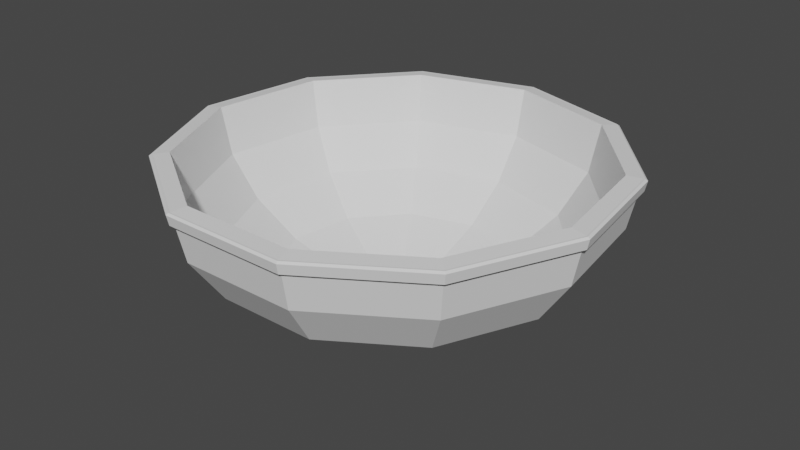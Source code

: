 # Source: SPAGHET_BOWEL.blend  (saved by Blender 2.80.75; exported with 4.5.12 LTS)
import bpy
from mathutils import Matrix  # noqa: F401  (used for matrix-valued properties, if any)

bpy.ops.wm.read_factory_settings(use_empty=True)
scene = bpy.context.scene
scene.name = 'Scene'

# ---- collections
col_collection = bpy.data.collections.new('Collection'); scene.collection.children.link(col_collection)

# ---- world
world_world = bpy.data.worlds.new('World'); scene.world = world_world
world_world.use_nodes = True; world_world.node_tree.nodes.clear()
_N = world_world.node_tree.nodes; _L = world_world.node_tree.links
n0 = _N.new('ShaderNodeOutputWorld'); n0.name = 'World Output'; n0.location = (300, 300)
n1 = _N.new('ShaderNodeBackground'); n1.name = 'Background'; n1.location = (10, 300)
n1.inputs[0].default_value = (0.05088, 0.05088, 0.05088, 1.0)
_L.new(n1.outputs[0], n0.inputs[0])
n0.is_active_output = True
world_world.color = (0.05088, 0.05088, 0.05088)
world_world.use_sun_shadow = False
world_world.sun_shadow_jitter_overblur = 0.0

# ---- meshes
me_sphere = bpy.data.meshes.new('Sphere')
me_sphere.from_pydata([(0.5406, 0.8413, -4.371e-08), (0.5142, 0.8001, -0.309), (0.4374, 0.6806, -0.5878), (0.3178, 0.4945, -0.7626), (0.1671, 0.26, -0.9021), (0.9096, 0.4154, -4.371e-08), (0.8651, 0.3951, -0.309), (0.7359, 0.3361, -0.5878), (0.5347, 0.2442, -0.7626), (0.2811, 0.1284, -0.9021), (0.9898, -0.1423, -4.371e-08), (0.9414, -0.1353, -0.309), (0.8008, -0.1151, -0.5878), (0.5818, -0.08365, -0.7626), (0.3059, -0.04398, -0.9021), (0.7557, -0.6549, -4.371e-08), (0.7188, -0.6228, -0.309), (0.6114, -0.5298, -0.5878), (0.4442, -0.3849, -0.7626), (0.2335, -0.2024, -0.9021), (0.2817, -0.9595, -4.371e-08), (0.2679, -0.9125, -0.309), (0.2279, -0.7762, -0.5878), (0.1656, -0.564, -0.7626), (0.08706, -0.2965, -0.9021), (-0.2817, -0.9595, -4.371e-08), (-0.2679, -0.9125, -0.309), (-0.2279, -0.7762, -0.5878), (-0.1656, -0.564, -0.7626), (-0.08706, -0.2965, -0.9021), (-0.7557, -0.6549, -4.371e-08), (-0.7188, -0.6228, -0.309), (-0.6114, -0.5298, -0.5878), (-0.4442, -0.3849, -0.7626), (-0.2335, -0.2024, -0.9021), (0.0, -3.258e-07, -0.9511), (-0.9898, -0.1423, -4.371e-08), (-0.9414, -0.1353, -0.309), (-0.8008, -0.1151, -0.5878), (-0.5818, -0.08365, -0.7626), (-0.3059, -0.04398, -0.9021), (-0.9096, 0.4154, -4.371e-08), (-0.8651, 0.3951, -0.309), (-0.7359, 0.3361, -0.5878), (-0.5347, 0.2442, -0.7626), (-0.2811, 0.1284, -0.9021), (-0.5406, 0.8413, -4.371e-08), (-0.5142, 0.8001, -0.309), (-0.4374, 0.6806, -0.5878), (-0.3178, 0.4945, -0.7626), (-0.1671, 0.26, -0.9021), (-3.603e-07, 1.0, -4.371e-08), (-3.007e-07, 0.9511, -0.309), (-3.305e-07, 0.809, -0.5878), (-2.411e-07, 0.5878, -0.7626), (-9.206e-08, 0.309, -0.9021), (0.533, 0.8293, -0.0895), (0.8967, 0.4095, -0.0895), (0.9758, -0.1403, -0.0895), (0.745, -0.6456, -0.0895), (0.2777, -0.9459, -0.0895), (-0.2777, -0.9459, -0.0895), (-0.745, -0.6456, -0.0895), (-0.9758, -0.1403, -0.0895), (-0.8967, 0.4095, -0.0895), (-0.533, 0.8293, -0.0895), (-3.43e-07, 0.9858, -0.0895), (0.5033, 0.7831, 0.01095), (0.4781, 0.7439, -0.2879), (0.4064, 0.6324, -0.5476), (0.2949, 0.4588, -0.7533), (0.1544, 0.2403, -0.8851), (0.8467, 0.3867, 0.01095), (0.8044, 0.3674, -0.2879), (0.6838, 0.3123, -0.5476), (0.4961, 0.2266, -0.7533), (0.2598, 0.1187, -0.8851), (0.9214, -0.1325, 0.01095), (0.8753, -0.1259, -0.2879), (0.7441, -0.107, -0.5476), (0.5398, -0.07762, -0.7533), (0.2827, -0.04065, -0.8851), (0.7035, -0.6096, 0.01095), (0.6683, -0.5791, -0.2879), (0.5681, -0.4923, -0.5476), (0.4122, -0.3572, -0.7533), (0.2159, -0.187, -0.8851), (0.2623, -0.8932, 0.01095), (0.2491, -0.8485, -0.2879), (0.2118, -0.7213, -0.5476), (0.1537, -0.5233, -0.7533), (0.08047, -0.2741, -0.8851), (-0.2623, -0.8932, 0.01095), (-0.2491, -0.8485, -0.2879), (-0.2118, -0.7213, -0.5476), (-0.1537, -0.5233, -0.7533), (-0.08047, -0.2741, -0.8851), (-0.7035, -0.6096, 0.01095), (-0.6683, -0.5791, -0.2879), (-0.5681, -0.4923, -0.5476), (-0.4122, -0.3572, -0.7533), (-0.2159, -0.187, -0.8851), (0.0, -3.258e-07, -0.93), (-0.9214, -0.1325, 0.01095), (-0.8753, -0.1259, -0.2879), (-0.7441, -0.107, -0.5476), (-0.5398, -0.07762, -0.7533), (-0.2827, -0.04065, -0.8851), (-0.8467, 0.3867, 0.01095), (-0.8044, 0.3674, -0.2879), (-0.6838, 0.3123, -0.5476), (-0.4961, 0.2266, -0.7533), (-0.2598, 0.1187, -0.8851), (-0.5033, 0.7831, 0.01095), (-0.4781, 0.7439, -0.2879), (-0.4064, 0.6324, -0.5476), (-0.2949, 0.4588, -0.7533), (-0.1544, 0.2403, -0.8851), (-3.603e-07, 0.9309, 0.01095), (-3.007e-07, 0.8843, -0.2879), (-3.305e-07, 0.7517, -0.5476), (-2.411e-07, 0.5454, -0.7533), (-9.206e-08, 0.2856, -0.8851), (0.4956, 0.7712, -0.07855), (0.8338, 0.3808, -0.07855), (0.9074, -0.1305, -0.07855), (0.6928, -0.6003, -0.07855), (0.2583, -0.8796, -0.07855), (-0.2583, -0.8796, -0.07855), (-0.6928, -0.6003, -0.07855), (-0.9074, -0.1305, -0.07855), (-0.8338, 0.3808, -0.07855), (-0.4956, 0.7712, -0.07855), (-3.43e-07, 0.9167, -0.07855), (0.9163, 0.4185, 0.0003299), (0.9253, 0.4226, -0.01018), (0.55, 0.8558, -0.01018), (0.5446, 0.8475, 0.0003299), (0.9971, -0.1434, 0.0003299), (1.007, -0.1448, -0.01018), (0.7613, -0.6597, 0.0003299), (0.7688, -0.6662, -0.01018), (0.2838, -0.9666, 0.0003299), (0.2866, -0.976, -0.01018), (-0.2838, -0.9666, 0.0003299), (-0.2866, -0.976, -0.01018), (-0.7613, -0.6597, 0.0003299), (-0.7688, -0.6662, -0.01018), (-0.9971, -0.1434, 0.0003299), (-1.007, -0.1448, -0.01018), (-0.9163, 0.4185, 0.0003299), (-0.9253, 0.4226, -0.01018), (-0.5446, 0.8475, 0.0003299), (-0.55, 0.8558, -0.01018), (-3.632e-07, 1.007, 0.0003299), (-3.657e-07, 1.017, -0.01018), (0.5326, 0.8288, -0.08947), (0.5447, 0.8475, -0.07198), (0.8962, 0.4093, -0.08947), (0.9164, 0.4185, -0.07198), (0.9752, -0.1402, -0.08947), (0.9972, -0.1434, -0.07198), (0.7446, -0.6452, -0.08947), (0.7614, -0.6597, -0.07198), (0.2776, -0.9453, -0.08947), (0.2838, -0.9666, -0.07198), (-0.2776, -0.9453, -0.08947), (-0.2838, -0.9666, -0.07198), (-0.7446, -0.6452, -0.08947), (-0.7614, -0.6597, -0.07198), (-0.9752, -0.1402, -0.08947), (-0.9972, -0.1434, -0.07198), (-0.8962, 0.4093, -0.08947), (-0.9164, 0.4185, -0.07198), (-0.5326, 0.8288, -0.08947), (-0.5447, 0.8475, -0.07198), (-3.538e-07, 1.007, -0.07198), (-3.428e-07, 0.9852, -0.08947)], [], [(53, 52, 1, 2), (54, 53, 2, 3), (55, 54, 3, 4), (65, 64, 172, 174), (35, 55, 4), (2, 1, 6, 7), (3, 2, 7, 8), (4, 3, 8, 9), (30, 36, 148, 146), (35, 4, 9), (35, 9, 14), (7, 6, 11, 12), (8, 7, 12, 13), (9, 8, 13, 14), (176, 155, 136, 157), (56, 66, 177, 156), (35, 14, 19), (12, 11, 16, 17), (13, 12, 17, 18), (14, 13, 18, 19), (19, 18, 23, 24), (59, 58, 160, 162), (35, 19, 24), (17, 16, 21, 22), (18, 17, 22, 23), (23, 22, 27, 28), (24, 23, 28, 29), (173, 151, 153, 175), (35, 24, 29), (22, 21, 26, 27), (28, 27, 32, 33), (29, 28, 33, 34), (159, 135, 139, 161), (35, 29, 34), (27, 26, 31, 32), (32, 31, 37, 38), (33, 32, 38, 39), (34, 33, 39, 40), (175, 153, 155, 176), (35, 34, 40), (35, 40, 45), (38, 37, 42, 43), (39, 38, 43, 44), (40, 39, 44, 45), (66, 65, 174, 177), (45, 44, 49, 50), (161, 139, 141, 163), (35, 45, 50), (43, 42, 47, 48), (44, 43, 48, 49), (50, 49, 54, 55), (64, 63, 170, 172), (35, 50, 55), (48, 47, 52, 53), (49, 48, 53, 54), (47, 65, 66, 52), (42, 64, 65, 47), (37, 63, 64, 42), (31, 62, 63, 37), (26, 61, 62, 31), (21, 60, 61, 26), (16, 59, 60, 21), (11, 58, 59, 16), (6, 57, 58, 11), (1, 56, 57, 6), (52, 66, 56, 1), (120, 69, 68, 119), (121, 70, 69, 120), (122, 71, 70, 121), (133, 123, 67, 118), (102, 71, 122), (69, 74, 73, 68), (70, 75, 74, 69), (71, 76, 75, 70), (123, 124, 72, 67), (102, 76, 71), (102, 81, 76), (74, 79, 78, 73), (75, 80, 79, 74), (76, 81, 80, 75), (124, 125, 77, 72), (125, 126, 82, 77), (102, 86, 81), (79, 84, 83, 78), (80, 85, 84, 79), (81, 86, 85, 80), (86, 91, 90, 85), (126, 127, 87, 82), (102, 91, 86), (84, 89, 88, 83), (85, 90, 89, 84), (90, 95, 94, 89), (91, 96, 95, 90), (127, 128, 92, 87), (102, 96, 91), (89, 94, 93, 88), (95, 100, 99, 94), (96, 101, 100, 95), (128, 129, 97, 92), (102, 101, 96), (94, 99, 98, 93), (99, 105, 104, 98), (100, 106, 105, 99), (101, 107, 106, 100), (129, 130, 103, 97), (102, 107, 101), (102, 112, 107), (105, 110, 109, 104), (106, 111, 110, 105), (107, 112, 111, 106), (130, 131, 108, 103), (112, 117, 116, 111), (131, 132, 113, 108), (102, 117, 112), (110, 115, 114, 109), (111, 116, 115, 110), (117, 122, 121, 116), (132, 133, 118, 113), (102, 122, 117), (115, 120, 119, 114), (116, 121, 120, 115), (114, 119, 133, 132), (109, 114, 132, 131), (104, 109, 131, 130), (98, 104, 130, 129), (93, 98, 129, 128), (88, 93, 128, 127), (83, 88, 127, 126), (78, 83, 126, 125), (73, 78, 125, 124), (68, 73, 124, 123), (119, 68, 123, 133), (5, 0, 67, 72), (10, 5, 72, 77), (15, 10, 77, 82), (20, 15, 82, 87), (25, 20, 87, 92), (30, 25, 92, 97), (36, 30, 97, 103), (41, 36, 103, 108), (46, 41, 108, 113), (51, 46, 113, 118), (0, 51, 118, 67), (10, 15, 140, 138), (51, 0, 137, 154), (57, 56, 156, 158), (15, 20, 142, 140), (20, 25, 144, 142), (169, 147, 149, 171), (25, 30, 146, 144), (36, 41, 150, 148), (41, 46, 152, 150), (46, 51, 154, 152), (60, 59, 162, 164), (58, 57, 158, 160), (171, 149, 151, 173), (0, 5, 134, 137), (167, 145, 147, 169), (63, 62, 168, 170), (62, 61, 166, 168), (165, 143, 145, 167), (163, 141, 143, 165), (61, 60, 164, 166), (135, 136, 137, 134), (139, 135, 134, 138), (138, 140, 141, 139), (140, 142, 143, 141), (145, 143, 142, 144), (147, 145, 144, 146), (149, 147, 146, 148), (151, 149, 148, 150), (150, 152, 153, 151), (155, 153, 152, 154), (136, 155, 154, 137), (5, 10, 138, 134), (175, 176, 177, 174), (173, 175, 174, 172), (171, 173, 172, 170), (169, 171, 170, 168), (167, 169, 168, 166), (165, 167, 166, 164), (163, 165, 164, 162), (161, 163, 162, 160), (159, 161, 160, 158), (157, 159, 158, 156), (176, 157, 156, 177), (157, 136, 135, 159)])
_uv = me_sphere.uv_layers.new(name='UVMap')
_uv.uv.foreach_set('vector', [0.7273, 0.3, 0.7273, 0.4, 0.6364, 0.4, 0.6364, 0.3, 0.7273, 0.2, 0.7273, 0.3, 0.6364, 0.3, 0.6364, 0.2, 0.7273, 0.1, 0.7273, 0.2, 0.6364, 0.2, 0.6364, 0.1, 0.8182, 0.471, 0.9091, 0.471, 0.9091, 0.471, 0.8182, 0.471, 0.6818, 0.0, 0.7273, 0.1, 0.6364, 0.1, 0.6364, 0.3, 0.6364, 0.4, 0.5455, 0.4, 0.5455, 0.3, 0.6364, 0.2, 0.6364, 0.3, 0.5455, 0.3, 0.5455, 0.2, 0.6364, 0.1, 0.6364, 0.2, 0.5455, 0.2, 0.5455, 0.1, 0.09091, 0.5, 0.0, 0.5, 0.0, 0.5, 0.09091, 0.5, 0.5909, 0.0, 0.6364, 0.1, 0.5455, 0.1, 0.5, 0.0, 0.5455, 0.1, 0.4545, 0.1, 0.5455, 0.3, 0.5455, 0.4, 0.4545, 0.4, 0.4545, 0.3, 0.5455, 0.2, 0.5455, 0.3, 0.4545, 0.3, 0.4545, 0.2, 0.5455, 0.1, 0.5455, 0.2, 0.4545, 0.2, 0.4545, 0.1, 0.7273, 0.4769, 0.7273, 0.4965, 0.6364, 0.4965, 0.6364, 0.4769, 0.6364, 0.471, 0.7273, 0.471, 0.7273, 0.471, 0.6364, 0.471, 0.4091, 0.0, 0.4545, 0.1, 0.3636, 0.1, 0.4545, 0.3, 0.4545, 0.4, 0.3636, 0.4, 0.3636, 0.3, 0.4545, 0.2, 0.4545, 0.3, 0.3636, 0.3, 0.3636, 0.2, 0.4545, 0.1, 0.4545, 0.2, 0.3636, 0.2, 0.3636, 0.1, 0.3636, 0.1, 0.3636, 0.2, 0.2727, 0.2, 0.2727, 0.1, 0.3636, 0.471, 0.4545, 0.471, 0.4545, 0.471, 0.3636, 0.471, 0.3182, 0.0, 0.3636, 0.1, 0.2727, 0.1, 0.3636, 0.3, 0.3636, 0.4, 0.2727, 0.4, 0.2727, 0.3, 0.3636, 0.2, 0.3636, 0.3, 0.2727, 0.3, 0.2727, 0.2, 0.2727, 0.2, 0.2727, 0.3, 0.1818, 0.3, 0.1818, 0.2, 0.2727, 0.1, 0.2727, 0.2, 0.1818, 0.2, 0.1818, 0.1, 0.9091, 0.4769, 0.9091, 0.4965, 0.8182, 0.4965, 0.8182, 0.4769, 0.2273, 0.0, 0.2727, 0.1, 0.1818, 0.1, 0.2727, 0.3, 0.2727, 0.4, 0.1818, 0.4, 0.1818, 0.3, 0.1818, 0.2, 0.1818, 0.3, 0.09091, 0.3, 0.09091, 0.2, 0.1818, 0.1, 0.1818, 0.2, 0.09091, 0.2, 0.09091, 0.1, 0.5455, 0.4769, 0.5455, 0.4965, 0.4545, 0.4965, 0.4545, 0.4769, 0.1364, 0.0, 0.1818, 0.1, 0.09091, 0.1, 0.1818, 0.3, 0.1818, 0.4, 0.09091, 0.4, 0.09091, 0.3, 0.09091, 0.3, 0.09091, 0.4, 0.0, 0.4, 0.0, 0.3, 0.09091, 0.2, 0.09091, 0.3, 0.0, 0.3, 5.96e-08, 0.2, 0.09091, 0.1, 0.09091, 0.2, 5.96e-08, 0.2, 1.192e-07, 0.1, 0.8182, 0.4769, 0.8182, 0.4965, 0.7273, 0.4965, 0.7273, 0.4769, 0.04545, 0.0, 0.09091, 0.1, 1.192e-07, 0.1, 0.9545, 0.0, 1.0, 0.1, 0.9091, 0.1, 1.0, 0.3, 1.0, 0.4, 0.9091, 0.4, 0.9091, 0.3, 1.0, 0.2, 1.0, 0.3, 0.9091, 0.3, 0.9091, 0.2, 1.0, 0.1, 1.0, 0.2, 0.9091, 0.2, 0.9091, 0.1, 0.7273, 0.471, 0.8182, 0.471, 0.8182, 0.471, 0.7273, 0.471, 0.9091, 0.1, 0.9091, 0.2, 0.8182, 0.2, 0.8182, 0.1, 0.4545, 0.4769, 0.4545, 0.4965, 0.3636, 0.4965, 0.3636, 0.4769, 0.8636, 0.0, 0.9091, 0.1, 0.8182, 0.1, 0.9091, 0.3, 0.9091, 0.4, 0.8182, 0.4, 0.8182, 0.3, 0.9091, 0.2, 0.9091, 0.3, 0.8182, 0.3, 0.8182, 0.2, 0.8182, 0.1, 0.8182, 0.2, 0.7273, 0.2, 0.7273, 0.1, 0.9091, 0.471, 1.0, 0.471, 1.0, 0.471, 0.9091, 0.471, 0.7727, 0.0, 0.8182, 0.1, 0.7273, 0.1, 0.8182, 0.3, 0.8182, 0.4, 0.7273, 0.4, 0.7273, 0.3, 0.8182, 0.2, 0.8182, 0.3, 0.7273, 0.3, 0.7273, 0.2, 0.8182, 0.4, 0.8182, 0.471, 0.7273, 0.471, 0.7273, 0.4, 0.9091, 0.4, 0.9091, 0.471, 0.8182, 0.471, 0.8182, 0.4, 1.0, 0.4, 1.0, 0.471, 0.9091, 0.471, 0.9091, 0.4, 0.09091, 0.4, 0.09091, 0.471, 0.0, 0.471, 0.0, 0.4, 0.1818, 0.4, 0.1818, 0.471, 0.09091, 0.471, 0.09091, 0.4, 0.2727, 0.4, 0.2727, 0.471, 0.1818, 0.471, 0.1818, 0.4, 0.3636, 0.4, 0.3636, 0.471, 0.2727, 0.471, 0.2727, 0.4, 0.4545, 0.4, 0.4545, 0.471, 0.3636, 0.471, 0.3636, 0.4, 0.5455, 0.4, 0.5455, 0.471, 0.4545, 0.471, 0.4545, 0.4, 0.6364, 0.4, 0.6364, 0.471, 0.5455, 0.471, 0.5455, 0.4, 0.7273, 0.4, 0.7273, 0.471, 0.6364, 0.471, 0.6364, 0.4, 0.7273, 0.3, 0.6364, 0.3, 0.6364, 0.4, 0.7273, 0.4, 0.7273, 0.2, 0.6364, 0.2, 0.6364, 0.3, 0.7273, 0.3, 0.7273, 0.1, 0.6364, 0.1, 0.6364, 0.2, 0.7273, 0.2, 0.7273, 0.471, 0.6364, 0.471, 0.6364, 0.5, 0.7273, 0.5, 0.6818, 0.0, 0.6364, 0.1, 0.7273, 0.1, 0.6364, 0.3, 0.5455, 0.3, 0.5455, 0.4, 0.6364, 0.4, 0.6364, 0.2, 0.5455, 0.2, 0.5455, 0.3, 0.6364, 0.3, 0.6364, 0.1, 0.5455, 0.1, 0.5455, 0.2, 0.6364, 0.2, 0.6364, 0.471, 0.5455, 0.471, 0.5455, 0.5, 0.6364, 0.5, 0.5909, 0.0, 0.5455, 0.1, 0.6364, 0.1, 0.5, 0.0, 0.4545, 0.1, 0.5455, 0.1, 0.5455, 0.3, 0.4545, 0.3, 0.4545, 0.4, 0.5455, 0.4, 0.5455, 0.2, 0.4545, 0.2, 0.4545, 0.3, 0.5455, 0.3, 0.5455, 0.1, 0.4545, 0.1, 0.4545, 0.2, 0.5455, 0.2, 0.5455, 0.471, 0.4545, 0.471, 0.4545, 0.5, 0.5455, 0.5, 0.4545, 0.471, 0.3636, 0.471, 0.3636, 0.5, 0.4545, 0.5, 0.4091, 0.0, 0.3636, 0.1, 0.4545, 0.1, 0.4545, 0.3, 0.3636, 0.3, 0.3636, 0.4, 0.4545, 0.4, 0.4545, 0.2, 0.3636, 0.2, 0.3636, 0.3, 0.4545, 0.3, 0.4545, 0.1, 0.3636, 0.1, 0.3636, 0.2, 0.4545, 0.2, 0.3636, 0.1, 0.2727, 0.1, 0.2727, 0.2, 0.3636, 0.2, 0.3636, 0.471, 0.2727, 0.471, 0.2727, 0.5, 0.3636, 0.5, 0.3182, 0.0, 0.2727, 0.1, 0.3636, 0.1, 0.3636, 0.3, 0.2727, 0.3, 0.2727, 0.4, 0.3636, 0.4, 0.3636, 0.2, 0.2727, 0.2, 0.2727, 0.3, 0.3636, 0.3, 0.2727, 0.2, 0.1818, 0.2, 0.1818, 0.3, 0.2727, 0.3, 0.2727, 0.1, 0.1818, 0.1, 0.1818, 0.2, 0.2727, 0.2, 0.2727, 0.471, 0.1818, 0.471, 0.1818, 0.5, 0.2727, 0.5, 0.2273, 0.0, 0.1818, 0.1, 0.2727, 0.1, 0.2727, 0.3, 0.1818, 0.3, 0.1818, 0.4, 0.2727, 0.4, 0.1818, 0.2, 0.09091, 0.2, 0.09091, 0.3, 0.1818, 0.3, 0.1818, 0.1, 0.09091, 0.1, 0.09091, 0.2, 0.1818, 0.2, 0.1818, 0.471, 0.09091, 0.471, 0.09091, 0.5, 0.1818, 0.5, 0.1364, 0.0, 0.09091, 0.1, 0.1818, 0.1, 0.1818, 0.3, 0.09091, 0.3, 0.09091, 0.4, 0.1818, 0.4, 0.09091, 0.3, 0.0, 0.3, 0.0, 0.4, 0.09091, 0.4, 0.09091, 0.2, 5.96e-08, 0.2, 0.0, 0.3, 0.09091, 0.3, 0.09091, 0.1, 1.192e-07, 0.1, 5.96e-08, 0.2, 0.09091, 0.2, 0.09091, 0.471, 0.0, 0.471, 0.0, 0.5, 0.09091, 0.5, 0.04545, 0.0, 1.192e-07, 0.1, 0.09091, 0.1, 0.9545, 0.0, 0.9091, 0.1, 1.0, 0.1, 1.0, 0.3, 0.9091, 0.3, 0.9091, 0.4, 1.0, 0.4, 1.0, 0.2, 0.9091, 0.2, 0.9091, 0.3, 1.0, 0.3, 1.0, 0.1, 0.9091, 0.1, 0.9091, 0.2, 1.0, 0.2, 1.0, 0.471, 0.9091, 0.471, 0.9091, 0.5, 1.0, 0.5, 0.9091, 0.1, 0.8182, 0.1, 0.8182, 0.2, 0.9091, 0.2, 0.9091, 0.471, 0.8182, 0.471, 0.8182, 0.5, 0.9091, 0.5, 0.8636, 0.0, 0.8182, 0.1, 0.9091, 0.1, 0.9091, 0.3, 0.8182, 0.3, 0.8182, 0.4, 0.9091, 0.4, 0.9091, 0.2, 0.8182, 0.2, 0.8182, 0.3, 0.9091, 0.3, 0.8182, 0.1, 0.7273, 0.1, 0.7273, 0.2, 0.8182, 0.2, 0.8182, 0.471, 0.7273, 0.471, 0.7273, 0.5, 0.8182, 0.5, 0.7727, 0.0, 0.7273, 0.1, 0.8182, 0.1, 0.8182, 0.3, 0.7273, 0.3, 0.7273, 0.4, 0.8182, 0.4, 0.8182, 0.2, 0.7273, 0.2, 0.7273, 0.3, 0.8182, 0.3, 0.8182, 0.4, 0.7273, 0.4, 0.7273, 0.471, 0.8182, 0.471, 0.9091, 0.4, 0.8182, 0.4, 0.8182, 0.471, 0.9091, 0.471, 1.0, 0.4, 0.9091, 0.4, 0.9091, 0.471, 1.0, 0.471, 0.09091, 0.4, 0.0, 0.4, 0.0, 0.471, 0.09091, 0.471, 0.1818, 0.4, 0.09091, 0.4, 0.09091, 0.471, 0.1818, 0.471, 0.2727, 0.4, 0.1818, 0.4, 0.1818, 0.471, 0.2727, 0.471, 0.3636, 0.4, 0.2727, 0.4, 0.2727, 0.471, 0.3636, 0.471, 0.4545, 0.4, 0.3636, 0.4, 0.3636, 0.471, 0.4545, 0.471, 0.5455, 0.4, 0.4545, 0.4, 0.4545, 0.471, 0.5455, 0.471, 0.6364, 0.4, 0.5455, 0.4, 0.5455, 0.471, 0.6364, 0.471, 0.7273, 0.4, 0.6364, 0.4, 0.6364, 0.471, 0.7273, 0.471, 0.5455, 0.5, 0.6364, 0.5, 0.6364, 0.5, 0.5455, 0.5, 0.4545, 0.5, 0.5455, 0.5, 0.5455, 0.5, 0.4545, 0.5, 0.3636, 0.5, 0.4545, 0.5, 0.4545, 0.5, 0.3636, 0.5, 0.2727, 0.5, 0.3636, 0.5, 0.3636, 0.5, 0.2727, 0.5, 0.1818, 0.5, 0.2727, 0.5, 0.2727, 0.5, 0.1818, 0.5, 0.09091, 0.5, 0.1818, 0.5, 0.1818, 0.5, 0.09091, 0.5, 0.0, 0.5, 0.09091, 0.5, 0.09091, 0.5, 0.0, 0.5, 0.9091, 0.5, 1.0, 0.5, 1.0, 0.5, 0.9091, 0.5, 0.8182, 0.5, 0.9091, 0.5, 0.9091, 0.5, 0.8182, 0.5, 0.7273, 0.5, 0.8182, 0.5, 0.8182, 0.5, 0.7273, 0.5, 0.6364, 0.5, 0.7273, 0.5, 0.7273, 0.5, 0.6364, 0.5, 0.4545, 0.5, 0.3636, 0.5, 0.3636, 0.5, 0.4545, 0.5, 0.7273, 0.5, 0.6364, 0.5, 0.6364, 0.5, 0.7273, 0.5, 0.5455, 0.471, 0.6364, 0.471, 0.6364, 0.471, 0.5455, 0.471, 0.3636, 0.5, 0.2727, 0.5, 0.2727, 0.5, 0.3636, 0.5, 0.2727, 0.5, 0.1818, 0.5, 0.1818, 0.5, 0.2727, 0.5, 0.09091, 0.4769, 0.09091, 0.4965, 0.0, 0.4965, 0.0, 0.4769, 0.1818, 0.5, 0.09091, 0.5, 0.09091, 0.5, 0.1818, 0.5, 1.0, 0.5, 0.9091, 0.5, 0.9091, 0.5, 1.0, 0.5, 0.9091, 0.5, 0.8182, 0.5, 0.8182, 0.5, 0.9091, 0.5, 0.8182, 0.5, 0.7273, 0.5, 0.7273, 0.5, 0.8182, 0.5, 0.2727, 0.471, 0.3636, 0.471, 0.3636, 0.471, 0.2727, 0.471, 0.4545, 0.471, 0.5455, 0.471, 0.5455, 0.471, 0.4545, 0.471, 1.0, 0.4769, 1.0, 0.4965, 0.9091, 0.4965, 0.9091, 0.4769, 0.6364, 0.5, 0.5455, 0.5, 0.5455, 0.5, 0.6364, 0.5, 0.1818, 0.4769, 0.1818, 0.4965, 0.09091, 0.4965, 0.09091, 0.4769, 0.0, 0.471, 0.09091, 0.471, 0.09091, 0.471, 1.959e-06, 0.471, 0.09091, 0.471, 0.1818, 0.471, 0.1818, 0.471, 0.09091, 0.471, 0.2727, 0.4769, 0.2727, 0.4965, 0.1818, 0.4965, 0.1818, 0.4769, 0.3636, 0.4769, 0.3636, 0.4965, 0.2727, 0.4965, 0.2727, 0.4769, 0.1818, 0.471, 0.2727, 0.471, 0.2727, 0.471, 0.1818, 0.471, 0.5455, 0.4965, 0.6364, 0.4965, 0.6364, 0.5, 0.5455, 0.5, 0.4545, 0.4965, 0.5455, 0.4965, 0.5455, 0.5, 0.4545, 0.5, 0.4545, 0.5, 0.3636, 0.5, 0.3636, 0.4965, 0.4545, 0.4965, 0.3636, 0.5, 0.2727, 0.5, 0.2727, 0.4965, 0.3636, 0.4965, 0.1818, 0.4965, 0.2727, 0.4965, 0.2727, 0.5, 0.1818, 0.5, 0.09091, 0.4965, 0.1818, 0.4965, 0.1818, 0.5, 0.09091, 0.5, 0.0, 0.4965, 0.09091, 0.4965, 0.09091, 0.5, 0.0, 0.5, 0.9091, 0.4965, 1.0, 0.4965, 1.0, 0.5, 0.9091, 0.5, 0.9091, 0.5, 0.8182, 0.5, 0.8182, 0.4965, 0.9091, 0.4965, 0.7273, 0.4965, 0.8182, 0.4965, 0.8182, 0.5, 0.7273, 0.5, 0.6364, 0.4965, 0.7273, 0.4965, 0.7273, 0.5, 0.6364, 0.5, 0.5455, 0.5, 0.4545, 0.5, 0.4545, 0.5, 0.5455, 0.5, 0.8182, 0.4769, 0.7273, 0.4769, 0.7273, 0.471, 0.8182, 0.471, 0.9091, 0.4769, 0.8182, 0.4769, 0.8182, 0.471, 0.9091, 0.471, 1.0, 0.4769, 0.9091, 0.4769, 0.9091, 0.471, 1.0, 0.471, 0.09091, 0.4769, 0.0, 0.4769, 1.959e-06, 0.471, 0.09091, 0.471, 0.1818, 0.4769, 0.09091, 0.4769, 0.09091, 0.471, 0.1818, 0.471, 0.2727, 0.4769, 0.1818, 0.4769, 0.1818, 0.471, 0.2727, 0.471, 0.3636, 0.4769, 0.2727, 0.4769, 0.2727, 0.471, 0.3636, 0.471, 0.4545, 0.4769, 0.3636, 0.4769, 0.3636, 0.471, 0.4545, 0.471, 0.5455, 0.4769, 0.4545, 0.4769, 0.4545, 0.471, 0.5455, 0.471, 0.6364, 0.4769, 0.5455, 0.4769, 0.5455, 0.471, 0.6364, 0.471, 0.7273, 0.4769, 0.6364, 0.4769, 0.6364, 0.471, 0.7273, 0.471, 0.6364, 0.4769, 0.6364, 0.4965, 0.5455, 0.4965, 0.5455, 0.4769])
_ca = me_sphere.color_attributes.new('Col', 'BYTE_COLOR', 'CORNER')
_ca.data.foreach_set('color', [0.05286, 0.5457, 0.02519, 1.0, 0.05286, 0.5457, 0.02519, 1.0, 0.05286, 0.5457, 0.02519, 1.0, 0.05286, 0.5457, 0.02519, 1.0, 1.0, 0.9047, 0.9216, 1.0, 1.0, 0.9047, 0.9216, 1.0, 1.0, 0.9047, 0.9216, 1.0, 1.0, 0.9047, 0.9216, 1.0, 0.05613, 0.6172, 0.08022, 1.0, 0.05613, 0.6172, 0.08022, 1.0, 0.05613, 0.6172, 0.08022, 1.0, 0.05613, 0.6172, 0.08022, 1.0, 1.0, 1.0, 1.0, 1.0, 1.0, 1.0, 1.0, 1.0, 1.0, 1.0, 1.0, 1.0, 1.0, 1.0, 1.0, 1.0, 0.05613, 0.6172, 0.08022, 1.0, 0.05613, 0.6172, 0.08022, 1.0, 0.05613, 0.6172, 0.08022, 1.0, 0.05286, 0.5457, 0.02519, 1.0, 0.05286, 0.5457, 0.02519, 1.0, 0.05286, 0.5457, 0.02519, 1.0, 0.05286, 0.5457, 0.02519, 1.0, 1.0, 0.9047, 0.9216, 1.0, 1.0, 0.9047, 0.9216, 1.0, 1.0, 0.9047, 0.9216, 1.0, 1.0, 0.9047, 0.9216, 1.0, 0.05613, 0.6172, 0.08022, 1.0, 0.05613, 0.6172, 0.08022, 1.0, 0.05613, 0.6172, 0.08022, 1.0, 0.05613, 0.6172, 0.08022, 1.0, 0.3005, 0.007499, 0.009134, 1.0, 0.3005, 0.007499, 0.009134, 1.0, 0.3005, 0.007499, 0.009134, 1.0, 0.3005, 0.007499, 0.009134, 1.0, 0.05613, 0.6172, 0.08022, 1.0, 0.05613, 0.6172, 0.08022, 1.0, 0.05613, 0.6172, 0.08022, 1.0, 0.05613, 0.6172, 0.08022, 1.0, 0.05613, 0.6172, 0.08022, 1.0, 0.05613, 0.6172, 0.08022, 1.0, 0.05286, 0.5457, 0.02519, 1.0, 0.05286, 0.5457, 0.02519, 1.0, 0.05286, 0.5457, 0.02519, 1.0, 0.05286, 0.5457, 0.02519, 1.0, 1.0, 0.9047, 0.9216, 1.0, 1.0, 0.9047, 0.9216, 1.0, 1.0, 0.9047, 0.9216, 1.0, 1.0, 0.9047, 0.9216, 1.0, 0.05613, 0.6172, 0.08022, 1.0, 0.05613, 0.6172, 0.08022, 1.0, 0.05286, 0.5906, 0.07619, 1.0, 0.05613, 0.6172, 0.08022, 1.0, 0.3005, 0.007499, 0.009134, 1.0, 0.3005, 0.007499, 0.009134, 1.0, 0.3005, 0.007499, 0.009134, 1.0, 0.3005, 0.007499, 0.009134, 1.0, 1.0, 1.0, 1.0, 1.0, 1.0, 1.0, 1.0, 1.0, 1.0, 1.0, 1.0, 1.0, 1.0, 1.0, 1.0, 1.0, 0.05613, 0.6172, 0.08022, 1.0, 0.05613, 0.6172, 0.08022, 1.0, 0.05613, 0.6172, 0.08022, 1.0, 0.05286, 0.5457, 0.02519, 1.0, 0.05286, 0.5457, 0.02519, 1.0, 0.05286, 0.5457, 0.02519, 1.0, 0.05286, 0.5457, 0.02519, 1.0, 1.0, 0.9047, 0.9216, 1.0, 1.0, 0.9047, 0.9216, 1.0, 1.0, 0.9047, 0.9216, 1.0, 1.0, 0.9047, 0.9216, 1.0, 0.05613, 0.6172, 0.08022, 1.0, 0.05286, 0.5906, 0.07619, 1.0, 0.05613, 0.6172, 0.08022, 1.0, 0.05613, 0.6172, 0.08022, 1.0, 0.05613, 0.6172, 0.08022, 1.0, 0.05613, 0.6172, 0.08022, 1.0, 0.05613, 0.6172, 0.08022, 1.0, 0.05613, 0.6172, 0.08022, 1.0, 1.0, 1.0, 1.0, 1.0, 1.0, 1.0, 1.0, 1.0, 1.0, 1.0, 1.0, 1.0, 1.0, 1.0, 1.0, 1.0, 0.05613, 0.6172, 0.08022, 1.0, 0.05613, 0.6172, 0.08022, 1.0, 0.05613, 0.6172, 0.08022, 1.0, 0.05286, 0.5457, 0.02519, 1.0, 0.05286, 0.5457, 0.02519, 1.0, 0.05286, 0.5457, 0.02519, 1.0, 0.05286, 0.5457, 0.02519, 1.0, 1.0, 0.9047, 0.9216, 1.0, 1.0, 0.9047, 0.9216, 1.0, 1.0, 0.9047, 0.9216, 1.0, 1.0, 0.9047, 0.9216, 1.0, 1.0, 0.9047, 0.9216, 1.0, 1.0, 0.9047, 0.9216, 1.0, 1.0, 0.9047, 0.9216, 1.0, 1.0, 0.9047, 0.9216, 1.0, 0.05613, 0.6172, 0.08022, 1.0, 0.05613, 0.6172, 0.08022, 1.0, 0.05613, 0.6172, 0.08022, 1.0, 0.05613, 0.6172, 0.08022, 1.0, 0.3005, 0.007499, 0.009134, 1.0, 0.3005, 0.007499, 0.009134, 1.0, 0.3005, 0.007499, 0.009134, 1.0, 0.3005, 0.007499, 0.009134, 1.0, 0.05613, 0.6172, 0.08022, 1.0, 0.05613, 0.6172, 0.08022, 1.0, 0.05613, 0.6172, 0.08022, 1.0, 0.05286, 0.5457, 0.02519, 1.0, 0.05286, 0.5457, 0.02519, 1.0, 0.05286, 0.5457, 0.02519, 1.0, 0.05286, 0.5457, 0.02519, 1.0, 1.0, 0.9047, 0.9216, 1.0, 1.0, 0.9047, 0.9216, 1.0, 1.0, 0.9047, 0.9216, 1.0, 1.0, 0.9047, 0.9216, 1.0, 0.05613, 0.6172, 0.08022, 1.0, 0.05613, 0.6172, 0.08022, 1.0, 0.05613, 0.6172, 0.08022, 1.0, 0.05613, 0.6172, 0.08022, 1.0, 0.3005, 0.007499, 0.009134, 1.0, 0.3005, 0.007499, 0.009134, 1.0, 0.3005, 0.007499, 0.009134, 1.0, 0.3005, 0.007499, 0.009134, 1.0, 0.05613, 0.6172, 0.08022, 1.0, 0.05613, 0.6172, 0.08022, 1.0, 0.05613, 0.6172, 0.08022, 1.0, 0.05286, 0.5457, 0.02519, 1.0, 0.05286, 0.5457, 0.02519, 1.0, 0.05286, 0.5457, 0.02519, 1.0, 0.05286, 0.5457, 0.02519, 1.0, 0.05286, 0.5457, 0.02519, 1.0, 0.05286, 0.5457, 0.02519, 1.0, 0.05286, 0.5457, 0.02519, 1.0, 0.05286, 0.5457, 0.02519, 1.0, 1.0, 0.9047, 0.9216, 1.0, 1.0, 0.9047, 0.9216, 1.0, 1.0, 0.9047, 0.9216, 1.0, 1.0, 0.9047, 0.9216, 1.0, 0.05613, 0.6172, 0.08022, 1.0, 0.05613, 0.6172, 0.08022, 1.0, 0.05613, 0.6172, 0.08022, 1.0, 0.05613, 0.6172, 0.08022, 1.0, 0.3005, 0.007499, 0.009134, 1.0, 0.3005, 0.007499, 0.009134, 1.0, 0.3005, 0.007499, 0.009134, 1.0, 0.3005, 0.007499, 0.009134, 1.0, 0.05613, 0.6172, 0.08022, 1.0, 0.05613, 0.6172, 0.08022, 1.0, 0.05613, 0.6172, 0.08022, 1.0, 0.05613, 0.6172, 0.08022, 1.0, 0.05613, 0.6172, 0.08022, 1.0, 0.05613, 0.6172, 0.08022, 1.0, 0.05286, 0.5457, 0.02519, 1.0, 0.05286, 0.5457, 0.02519, 1.0, 0.05286, 0.5457, 0.02519, 1.0, 0.05286, 0.5457, 0.02519, 1.0, 1.0, 0.9047, 0.9216, 1.0, 1.0, 0.9047, 0.9216, 1.0, 1.0, 0.9047, 0.9216, 1.0, 1.0, 0.9047, 0.9216, 1.0, 0.05613, 0.6172, 0.08022, 1.0, 0.05613, 0.6172, 0.08022, 1.0, 0.05613, 0.6172, 0.08022, 1.0, 0.05613, 0.6172, 0.08022, 1.0, 1.0, 1.0, 1.0, 1.0, 1.0, 1.0, 1.0, 1.0, 1.0, 1.0, 1.0, 1.0, 1.0, 1.0, 1.0, 1.0, 0.05613, 0.6172, 0.08022, 1.0, 0.05613, 0.6172, 0.08022, 1.0, 0.05613, 0.6172, 0.08022, 1.0, 0.05613, 0.6172, 0.08022, 1.0, 0.3005, 0.007499, 0.009134, 1.0, 0.3005, 0.007499, 0.009134, 1.0, 0.3005, 0.007499, 0.009134, 1.0, 0.3005, 0.007499, 0.009134, 1.0, 0.05613, 0.6172, 0.08022, 1.0, 0.05613, 0.6172, 0.08022, 1.0, 0.05613, 0.6172, 0.08022, 1.0, 0.05286, 0.5457, 0.02519, 1.0, 0.05286, 0.5457, 0.02519, 1.0, 0.05286, 0.5457, 0.02519, 1.0, 0.05286, 0.5457, 0.02519, 1.0, 1.0, 0.9047, 0.9216, 1.0, 1.0, 0.9047, 0.9216, 1.0, 1.0, 0.9047, 0.9216, 1.0, 1.0, 0.9047, 0.9216, 1.0, 0.05613, 0.6172, 0.08022, 1.0, 0.05613, 0.6172, 0.08022, 1.0, 0.05613, 0.6172, 0.08022, 1.0, 0.05613, 0.6172, 0.08022, 1.0, 1.0, 1.0, 1.0, 1.0, 1.0, 1.0, 1.0, 1.0, 1.0, 1.0, 1.0, 1.0, 1.0, 1.0, 1.0, 1.0, 0.05613, 0.6172, 0.08022, 1.0, 0.05613, 0.6172, 0.08022, 1.0, 0.05613, 0.6172, 0.08022, 1.0, 0.05286, 0.5457, 0.02519, 1.0, 0.05286, 0.5457, 0.02519, 1.0, 0.05286, 0.5457, 0.02519, 1.0, 0.05286, 0.5457, 0.02519, 1.0, 1.0, 0.9047, 0.9216, 1.0, 1.0, 0.9047, 0.9216, 1.0, 1.0, 0.9047, 0.9216, 1.0, 1.0, 0.9047, 0.9216, 1.0, 1.0, 0.9047, 0.9216, 1.0, 1.0, 0.9047, 0.9216, 1.0, 1.0, 0.9047, 0.9216, 1.0, 1.0, 0.9047, 0.9216, 1.0, 1.0, 0.9047, 0.9216, 1.0, 1.0, 0.9047, 0.9216, 1.0, 1.0, 0.9047, 0.9216, 1.0, 1.0, 0.9047, 0.9216, 1.0, 1.0, 0.9047, 0.9216, 1.0, 1.0, 0.9047, 0.9216, 1.0, 1.0, 0.9047, 0.9216, 1.0, 1.0, 0.9047, 0.9216, 1.0, 1.0, 0.9047, 0.9216, 1.0, 1.0, 0.9047, 0.9216, 1.0, 1.0, 0.9047, 0.9216, 1.0, 1.0, 0.9047, 0.9216, 1.0, 1.0, 0.9047, 0.9216, 1.0, 1.0, 0.9047, 0.9216, 1.0, 1.0, 0.9047, 0.9216, 1.0, 1.0, 0.9047, 0.9216, 1.0, 1.0, 0.9047, 0.9216, 1.0, 1.0, 0.9047, 0.9216, 1.0, 1.0, 0.9047, 0.9216, 1.0, 1.0, 0.9047, 0.9216, 1.0, 1.0, 0.9047, 0.9216, 1.0, 1.0, 0.9047, 0.9216, 1.0, 1.0, 0.9047, 0.9216, 1.0, 1.0, 0.9047, 0.9216, 1.0, 1.0, 0.9047, 0.9216, 1.0, 1.0, 0.9047, 0.9216, 1.0, 1.0, 0.9047, 0.9216, 1.0, 1.0, 0.9047, 0.9216, 1.0, 1.0, 0.9047, 0.9216, 1.0, 1.0, 0.9047, 0.9216, 1.0, 1.0, 0.9047, 0.9216, 1.0, 1.0, 0.9047, 0.9216, 1.0, 1.0, 0.9047, 0.9216, 1.0, 1.0, 0.9047, 0.9216, 1.0, 1.0, 0.9047, 0.9216, 1.0, 1.0, 0.9047, 0.9216, 1.0, 1.0, 0.9047, 0.9216, 1.0, 1.0, 0.9047, 0.9216, 1.0, 1.0, 0.9047, 0.9216, 1.0, 1.0, 0.9047, 0.9216, 1.0, 0.5776, 0.01938, 0.02416, 1.0, 0.5776, 0.01938, 0.02416, 1.0, 0.5776, 0.02122, 0.02624, 1.0, 0.5776, 0.01938, 0.02416, 1.0, 0.5776, 0.01938, 0.02416, 1.0, 0.5776, 0.01938, 0.02416, 1.0, 0.5776, 0.01938, 0.02416, 1.0, 0.5776, 0.01938, 0.02416, 1.0, 0.5776, 0.01938, 0.02416, 1.0, 0.5776, 0.01938, 0.02416, 1.0, 0.5776, 0.01938, 0.02416, 1.0, 0.5776, 0.01938, 0.02416, 1.0, 0.5776, 0.01938, 0.02416, 1.0, 0.5776, 0.02029, 0.02519, 1.0, 0.5776, 0.01938, 0.02416, 1.0, 0.5776, 0.01938, 0.02416, 1.0, 0.5776, 0.01938, 0.02416, 1.0, 0.5776, 0.01938, 0.02416, 1.0, 0.5776, 0.01938, 0.02416, 1.0, 0.5776, 0.01938, 0.02416, 1.0, 0.5776, 0.01938, 0.02416, 1.0, 0.5776, 0.01938, 0.02416, 1.0, 0.5776, 0.02122, 0.02624, 1.0, 0.5776, 0.01938, 0.02416, 1.0, 0.5776, 0.01938, 0.02416, 1.0, 0.5776, 0.01938, 0.02416, 1.0, 0.5776, 0.01938, 0.02416, 1.0, 0.5776, 0.01938, 0.02416, 1.0, 0.5776, 0.01938, 0.02416, 1.0, 0.5776, 0.01938, 0.02416, 1.0, 0.5776, 0.01938, 0.02416, 1.0, 0.5776, 0.02029, 0.02519, 1.0, 0.5776, 0.01938, 0.02416, 1.0, 0.6038, 0.06848, 0.07227, 1.0, 0.5776, 0.01938, 0.02416, 1.0, 0.5776, 0.01938, 0.02416, 1.0, 0.5776, 0.01938, 0.02416, 1.0, 0.5776, 0.01938, 0.02416, 1.0, 0.5776, 0.01938, 0.02416, 1.0, 0.5776, 0.01938, 0.02416, 1.0, 0.5776, 0.01938, 0.02416, 1.0, 0.5776, 0.01938, 0.02416, 1.0, 0.5776, 0.01938, 0.02416, 1.0, 0.5776, 0.01938, 0.02416, 1.0, 0.5776, 0.01938, 0.02416, 1.0, 0.5776, 0.01938, 0.02416, 1.0, 0.5776, 0.01938, 0.02416, 1.0, 0.5776, 0.01938, 0.02416, 1.0, 0.5776, 0.01938, 0.02416, 1.0, 0.5776, 0.01938, 0.02416, 1.0, 0.5776, 0.01938, 0.02416, 1.0, 0.5776, 0.01938, 0.02416, 1.0, 0.5776, 0.01938, 0.02416, 1.0, 0.5776, 0.01938, 0.02416, 1.0, 0.5776, 0.01938, 0.02416, 1.0, 0.5776, 0.01938, 0.02416, 1.0, 0.6038, 0.06848, 0.07227, 1.0, 0.5776, 0.01938, 0.02416, 1.0, 0.5776, 0.01938, 0.02416, 1.0, 0.5776, 0.01938, 0.02416, 1.0, 0.5776, 0.01938, 0.02416, 1.0, 0.5776, 0.01938, 0.02416, 1.0, 0.5841, 0.02029, 0.02519, 1.0, 0.5776, 0.01938, 0.02416, 1.0, 0.5776, 0.01938, 0.02416, 1.0, 0.5776, 0.01938, 0.02416, 1.0, 0.5776, 0.01938, 0.02416, 1.0, 0.5776, 0.01938, 0.02416, 1.0, 0.5776, 0.01938, 0.02416, 1.0, 0.5776, 0.01938, 0.02416, 1.0, 0.5776, 0.01938, 0.02416, 1.0, 0.5776, 0.01938, 0.02416, 1.0, 0.5776, 0.01938, 0.02416, 1.0, 0.5841, 0.02029, 0.02519, 1.0, 0.5776, 0.01938, 0.02416, 1.0, 0.5776, 0.01938, 0.02416, 1.0, 0.5841, 0.02029, 0.02519, 1.0, 0.5776, 0.01938, 0.02416, 1.0, 0.5776, 0.01938, 0.02416, 1.0, 0.5776, 0.01938, 0.02416, 1.0, 0.5776, 0.01938, 0.02416, 1.0, 0.5776, 0.01938, 0.02416, 1.0, 0.5776, 0.01938, 0.02416, 1.0, 0.5776, 0.01938, 0.02416, 1.0, 0.5776, 0.01938, 0.02416, 1.0, 0.5776, 0.01938, 0.02416, 1.0, 0.5841, 0.02029, 0.02519, 1.0, 0.5776, 0.01938, 0.02416, 1.0, 0.5776, 0.01938, 0.02416, 1.0, 0.5776, 0.01938, 0.02416, 1.0, 0.5776, 0.01938, 0.02416, 1.0, 0.5776, 0.01938, 0.02416, 1.0, 0.5776, 0.01938, 0.02416, 1.0, 0.5776, 0.01938, 0.02416, 1.0, 0.5776, 0.01938, 0.02416, 1.0, 0.5776, 0.01938, 0.02416, 1.0, 0.5776, 0.01938, 0.02416, 1.0, 0.5776, 0.01938, 0.02416, 1.0, 0.5776, 0.01938, 0.02416, 1.0, 0.5776, 0.01938, 0.02416, 1.0, 0.5776, 0.01938, 0.02416, 1.0, 0.5776, 0.01938, 0.02416, 1.0, 0.5776, 0.01938, 0.02416, 1.0, 0.5776, 0.01938, 0.02416, 1.0, 0.5776, 0.01938, 0.02416, 1.0, 0.5776, 0.01938, 0.02416, 1.0, 0.5776, 0.01938, 0.02416, 1.0, 0.5776, 0.01938, 0.02416, 1.0, 0.5776, 0.01938, 0.02416, 1.0, 0.5776, 0.01938, 0.02416, 1.0, 0.5776, 0.01938, 0.02416, 1.0, 0.5776, 0.01938, 0.02416, 1.0, 0.5776, 0.01938, 0.02416, 1.0, 0.5776, 0.01938, 0.02416, 1.0, 0.5776, 0.01938, 0.02416, 1.0, 0.5776, 0.01938, 0.02416, 1.0, 0.5776, 0.01938, 0.02416, 1.0, 0.5776, 0.01938, 0.02416, 1.0, 0.5776, 0.01938, 0.02416, 1.0, 0.5776, 0.01938, 0.02416, 1.0, 0.5776, 0.01938, 0.02416, 1.0, 0.5776, 0.01938, 0.02416, 1.0, 0.5776, 0.01938, 0.02416, 1.0, 0.5776, 0.01938, 0.02416, 1.0, 0.5776, 0.01938, 0.02416, 1.0, 0.5776, 0.01938, 0.02416, 1.0, 0.5776, 0.01938, 0.02416, 1.0, 0.5776, 0.01938, 0.02416, 1.0, 0.5776, 0.01938, 0.02416, 1.0, 0.5776, 0.01938, 0.02416, 1.0, 0.5776, 0.01938, 0.02416, 1.0, 0.5776, 0.01938, 0.02416, 1.0, 0.5776, 0.01938, 0.02416, 1.0, 0.5776, 0.01938, 0.02416, 1.0, 0.5776, 0.01938, 0.02416, 1.0, 0.5776, 0.01938, 0.02416, 1.0, 0.5776, 0.01938, 0.02416, 1.0, 0.5776, 0.01938, 0.02416, 1.0, 0.5776, 0.01938, 0.02416, 1.0, 0.5776, 0.01938, 0.02416, 1.0, 0.5776, 0.01938, 0.02416, 1.0, 0.5776, 0.01938, 0.02416, 1.0, 0.5776, 0.01938, 0.02416, 1.0, 0.5776, 0.01938, 0.02416, 1.0, 0.5776, 0.01938, 0.02416, 1.0, 0.5776, 0.01938, 0.02416, 1.0, 0.5776, 0.01938, 0.02416, 1.0, 0.5776, 0.01938, 0.02416, 1.0, 0.5776, 0.01938, 0.02416, 1.0, 0.5776, 0.01938, 0.02416, 1.0, 0.5776, 0.01938, 0.02416, 1.0, 0.5776, 0.01938, 0.02416, 1.0, 0.5776, 0.01938, 0.02416, 1.0, 0.5776, 0.01938, 0.02416, 1.0, 0.5776, 0.01938, 0.02416, 1.0, 0.5776, 0.01938, 0.02416, 1.0, 0.5776, 0.01938, 0.02416, 1.0, 0.5776, 0.01938, 0.02416, 1.0, 0.5776, 0.01938, 0.02416, 1.0, 0.5776, 0.01938, 0.02416, 1.0, 0.5776, 0.01938, 0.02416, 1.0, 0.5776, 0.01938, 0.02416, 1.0, 0.5776, 0.01938, 0.02416, 1.0, 0.5776, 0.01938, 0.02416, 1.0, 0.5776, 0.01938, 0.02416, 1.0, 0.5776, 0.01938, 0.02416, 1.0, 0.5776, 0.01938, 0.02416, 1.0, 0.5776, 0.01938, 0.02416, 1.0, 0.5776, 0.01938, 0.02416, 1.0, 0.5776, 0.01938, 0.02416, 1.0, 0.5776, 0.01938, 0.02416, 1.0, 0.5776, 0.01938, 0.02416, 1.0, 0.5776, 0.01938, 0.02416, 1.0, 0.5776, 0.01938, 0.02416, 1.0, 0.5776, 0.01938, 0.02416, 1.0, 0.5776, 0.01938, 0.02416, 1.0, 0.5776, 0.01938, 0.02416, 1.0, 0.5776, 0.01938, 0.02416, 1.0, 0.5776, 0.01938, 0.02416, 1.0, 0.5776, 0.01938, 0.02416, 1.0, 0.5776, 0.01938, 0.02416, 1.0, 0.5776, 0.01938, 0.02416, 1.0, 0.5776, 0.01938, 0.02416, 1.0, 0.5776, 0.01938, 0.02416, 1.0, 0.5776, 0.01938, 0.02416, 1.0, 0.5776, 0.01938, 0.02416, 1.0, 0.5776, 0.01938, 0.02416, 1.0, 0.5776, 0.01938, 0.02416, 1.0, 0.5776, 0.01938, 0.02416, 1.0, 0.5776, 0.01938, 0.02416, 1.0, 0.5776, 0.01938, 0.02416, 1.0, 0.5776, 0.01938, 0.02416, 1.0, 0.5776, 0.01938, 0.02416, 1.0, 0.5776, 0.01938, 0.02416, 1.0, 0.5776, 0.01938, 0.02416, 1.0, 0.5776, 0.01938, 0.02416, 1.0, 0.5776, 0.01938, 0.02416, 1.0, 0.5776, 0.01938, 0.02416, 1.0, 0.5776, 0.01938, 0.02416, 1.0, 0.5776, 0.01938, 0.02416, 1.0, 0.5776, 0.01938, 0.02416, 1.0, 0.5776, 0.01938, 0.02416, 1.0, 0.5776, 0.01938, 0.02416, 1.0, 0.5776, 0.01938, 0.02416, 1.0, 0.5776, 0.01938, 0.02416, 1.0, 0.5776, 0.01938, 0.02416, 1.0, 0.5776, 0.01938, 0.02416, 1.0, 0.5776, 0.01938, 0.02416, 1.0, 0.5776, 0.01938, 0.02416, 1.0, 0.5776, 0.01938, 0.02416, 1.0, 0.5776, 0.01938, 0.02416, 1.0, 0.5776, 0.01938, 0.02416, 1.0, 0.5776, 0.01938, 0.02416, 1.0, 0.5776, 0.01938, 0.02416, 1.0, 0.5776, 0.01938, 0.02416, 1.0, 0.5776, 0.01938, 0.02416, 1.0, 0.5776, 0.01938, 0.02416, 1.0, 0.5776, 0.01938, 0.02416, 1.0, 0.5776, 0.01938, 0.02416, 1.0, 0.5776, 0.01938, 0.02416, 1.0, 0.5776, 0.01938, 0.02416, 1.0, 0.5776, 0.01938, 0.02416, 1.0, 0.5776, 0.01938, 0.02416, 1.0, 0.5776, 0.01938, 0.02416, 1.0, 0.5776, 0.01938, 0.02416, 1.0, 0.5776, 0.01938, 0.02416, 1.0, 0.5776, 0.01938, 0.02416, 1.0, 0.5776, 0.01938, 0.02416, 1.0, 0.5776, 0.01938, 0.02416, 1.0, 0.5776, 0.01938, 0.02416, 1.0, 0.5776, 0.01938, 0.02416, 1.0, 0.5776, 0.01938, 0.02416, 1.0, 0.5776, 0.01938, 0.02416, 1.0, 0.5776, 0.01938, 0.02416, 1.0, 0.5776, 0.01938, 0.02416, 1.0, 0.5776, 0.01938, 0.02416, 1.0, 0.5776, 0.01938, 0.02416, 1.0, 0.5776, 0.01938, 0.02416, 1.0, 0.5776, 0.01938, 0.02416, 1.0, 0.5776, 0.01938, 0.02416, 1.0, 0.5776, 0.01938, 0.02416, 1.0, 0.5776, 0.01938, 0.02416, 1.0, 0.5776, 0.01938, 0.02416, 1.0, 0.5776, 0.01938, 0.02416, 1.0, 0.5776, 0.01938, 0.02416, 1.0, 0.5776, 0.02122, 0.02624, 1.0, 0.5776, 0.01938, 0.02416, 1.0, 0.5776, 0.01938, 0.02416, 1.0, 0.5776, 0.02029, 0.02519, 1.0, 0.5776, 0.01938, 0.02416, 1.0, 0.5776, 0.02122, 0.02624, 1.0, 0.5776, 0.02029, 0.02519, 1.0, 0.5776, 0.01938, 0.02416, 1.0, 0.3005, 0.007499, 0.009134, 1.0, 0.3005, 0.007499, 0.009134, 1.0, 0.3005, 0.007499, 0.009134, 1.0, 0.3005, 0.007499, 0.009134, 1.0, 0.3005, 0.007499, 0.009134, 1.0, 0.3005, 0.007499, 0.009134, 1.0, 0.3005, 0.007499, 0.009134, 1.0, 0.3005, 0.007499, 0.009134, 1.0, 0.3005, 0.007499, 0.009134, 1.0, 0.3005, 0.007499, 0.009134, 1.0, 0.3005, 0.007499, 0.009134, 1.0, 0.3005, 0.007499, 0.009134, 1.0, 0.3005, 0.007499, 0.009134, 1.0, 0.3005, 0.007499, 0.009134, 1.0, 0.3005, 0.007499, 0.009134, 1.0, 0.3005, 0.007499, 0.009134, 1.0, 0.1912, 0.0, 0.002125, 1.0, 0.1912, 0.0, 0.002125, 1.0, 0.1912, 0.0, 0.002125, 1.0, 0.1912, 0.0, 0.002125, 1.0, 0.3005, 0.007499, 0.009134, 1.0, 0.3005, 0.007499, 0.009134, 1.0, 0.3005, 0.007499, 0.009134, 1.0, 0.3005, 0.007499, 0.009134, 1.0, 0.3005, 0.007499, 0.009134, 1.0, 0.3005, 0.007499, 0.009134, 1.0, 0.3005, 0.007499, 0.009134, 1.0, 0.3005, 0.007499, 0.009134, 1.0, 0.3005, 0.007499, 0.009134, 1.0, 0.3005, 0.007499, 0.009134, 1.0, 0.3005, 0.007499, 0.009134, 1.0, 0.3005, 0.007499, 0.009134, 1.0, 0.3005, 0.007499, 0.009134, 1.0, 0.3005, 0.007499, 0.009134, 1.0, 0.3005, 0.007499, 0.009134, 1.0, 0.3005, 0.007499, 0.009134, 1.0, 0.3005, 0.007499, 0.009134, 1.0, 0.3005, 0.007499, 0.009134, 1.0, 0.3005, 0.007499, 0.009134, 1.0, 0.3005, 0.007499, 0.009134, 1.0, 0.3005, 0.007499, 0.009134, 1.0, 0.3005, 0.007499, 0.009134, 1.0, 0.3005, 0.007499, 0.009134, 1.0, 0.3005, 0.007499, 0.009134, 1.0, 0.3005, 0.007499, 0.009134, 1.0, 0.3005, 0.007499, 0.009134, 1.0, 0.3005, 0.007499, 0.009134, 1.0, 0.3005, 0.007499, 0.009134, 1.0, 0.3005, 0.007499, 0.009134, 1.0, 0.3005, 0.007499, 0.009134, 1.0, 0.3005, 0.007499, 0.009134, 1.0, 0.3005, 0.007499, 0.009134, 1.0, 1.0, 1.0, 1.0, 1.0, 1.0, 1.0, 1.0, 1.0, 1.0, 1.0, 1.0, 1.0, 1.0, 1.0, 1.0, 1.0, 0.3005, 0.007499, 0.009134, 1.0, 0.3005, 0.007499, 0.009134, 1.0, 0.3005, 0.007499, 0.009134, 1.0, 0.3005, 0.007499, 0.009134, 1.0, 0.1912, 0.0, 0.002125, 1.0, 0.1912, 0.0, 0.002125, 1.0, 0.1912, 0.0, 0.002125, 1.0, 0.1912, 0.0, 0.002125, 1.0, 0.3005, 0.007499, 0.009134, 1.0, 0.3005, 0.007499, 0.009134, 1.0, 0.3005, 0.007499, 0.009134, 1.0, 0.3005, 0.007499, 0.009134, 1.0, 0.3005, 0.007499, 0.009134, 1.0, 0.3005, 0.007499, 0.009134, 1.0, 0.3005, 0.007499, 0.009134, 1.0, 0.3005, 0.007499, 0.009134, 1.0, 0.3005, 0.007499, 0.009134, 1.0, 0.3005, 0.007499, 0.009134, 1.0, 0.3005, 0.007499, 0.009134, 1.0, 0.3005, 0.007499, 0.009134, 1.0, 0.3005, 0.007499, 0.009134, 1.0, 0.3005, 0.007499, 0.009134, 1.0, 0.3005, 0.007499, 0.009134, 1.0, 0.3005, 0.007499, 0.009134, 1.0, 0.3005, 0.007499, 0.009134, 1.0, 0.3005, 0.007499, 0.009134, 1.0, 0.3005, 0.007499, 0.009134, 1.0, 0.3005, 0.007499, 0.009134, 1.0, 1.0, 1.0, 1.0, 1.0, 1.0, 1.0, 1.0, 1.0, 1.0, 1.0, 1.0, 1.0, 1.0, 1.0, 1.0, 1.0, 1.0, 1.0, 1.0, 1.0, 1.0, 1.0, 1.0, 1.0, 1.0, 1.0, 1.0, 1.0, 1.0, 1.0, 1.0, 1.0, 0.3005, 0.007499, 0.009134, 1.0, 0.3005, 0.007499, 0.009134, 1.0, 0.3005, 0.007499, 0.009134, 1.0, 0.3005, 0.007499, 0.009134, 1.0, 0.3005, 0.007499, 0.009134, 1.0, 0.3005, 0.007499, 0.009134, 1.0, 0.3005, 0.007499, 0.009134, 1.0, 0.3005, 0.007499, 0.009134, 1.0, 0.3005, 0.007499, 0.009134, 1.0, 0.3005, 0.007499, 0.009134, 1.0, 0.3005, 0.007499, 0.009134, 1.0, 0.3005, 0.007499, 0.009134, 1.0, 1.0, 1.0, 1.0, 1.0, 1.0, 1.0, 1.0, 1.0, 1.0, 1.0, 1.0, 1.0, 1.0, 1.0, 1.0, 1.0, 1.0, 1.0, 1.0, 1.0, 1.0, 1.0, 1.0, 1.0, 1.0, 1.0, 1.0, 1.0, 1.0, 1.0, 1.0, 1.0, 0.3005, 0.007499, 0.009134, 1.0, 0.3005, 0.007499, 0.009134, 1.0, 0.3005, 0.007499, 0.009134, 1.0, 0.3005, 0.007499, 0.009134, 1.0, 0.3005, 0.007499, 0.009134, 1.0, 0.3005, 0.007499, 0.009134, 1.0, 0.3005, 0.007499, 0.009134, 1.0, 0.3005, 0.007499, 0.009134, 1.0, 1.0, 1.0, 1.0, 1.0, 1.0, 1.0, 1.0, 1.0, 1.0, 1.0, 1.0, 1.0, 1.0, 1.0, 1.0, 1.0, 0.3005, 0.007499, 0.009134, 1.0, 0.3005, 0.007499, 0.009134, 1.0, 0.3005, 0.007499, 0.009134, 1.0, 0.3005, 0.007499, 0.009134, 1.0, 0.3005, 0.007499, 0.009134, 1.0, 0.3005, 0.007499, 0.009134, 1.0, 0.3005, 0.007499, 0.009134, 1.0, 0.3005, 0.007499, 0.009134, 1.0, 0.3005, 0.007499, 0.009134, 1.0, 0.3005, 0.007499, 0.009134, 1.0, 0.3005, 0.007499, 0.009134, 1.0, 0.3005, 0.007499, 0.009134, 1.0, 0.3005, 0.007499, 0.009134, 1.0, 0.3005, 0.007499, 0.009134, 1.0, 0.3005, 0.007499, 0.009134, 1.0, 0.3005, 0.007499, 0.009134, 1.0, 0.3005, 0.007499, 0.009134, 1.0, 0.3005, 0.007499, 0.009134, 1.0, 0.3005, 0.007499, 0.009134, 1.0, 0.3005, 0.007499, 0.009134, 1.0, 0.3005, 0.007499, 0.009134, 1.0, 0.3005, 0.007499, 0.009134, 1.0, 0.3005, 0.007499, 0.009134, 1.0, 0.3005, 0.007499, 0.009134, 1.0, 0.3005, 0.007499, 0.009134, 1.0, 0.3005, 0.007499, 0.009134, 1.0, 0.3005, 0.007499, 0.009134, 1.0, 0.3005, 0.007499, 0.009134, 1.0, 0.3005, 0.007499, 0.009134, 1.0, 0.3005, 0.007499, 0.009134, 1.0, 0.3005, 0.007499, 0.009134, 1.0, 0.3005, 0.007499, 0.009134, 1.0, 0.3005, 0.007499, 0.009134, 1.0, 0.3005, 0.007499, 0.009134, 1.0, 0.3005, 0.007499, 0.009134, 1.0, 0.3005, 0.007499, 0.009134, 1.0, 0.3005, 0.007499, 0.009134, 1.0, 0.3005, 0.007499, 0.009134, 1.0, 0.3005, 0.007499, 0.009134, 1.0, 0.3005, 0.007499, 0.009134, 1.0, 0.3005, 0.007499, 0.009134, 1.0, 0.3005, 0.007499, 0.009134, 1.0, 0.3005, 0.007499, 0.009134, 1.0, 0.3005, 0.007499, 0.009134, 1.0, 0.3005, 0.007499, 0.009134, 1.0, 0.3005, 0.007499, 0.009134, 1.0, 0.3005, 0.007499, 0.009134, 1.0, 0.3005, 0.007499, 0.009134, 1.0, 1.0, 0.9047, 0.9216, 1.0, 1.0, 0.9047, 0.9216, 1.0, 1.0, 0.9047, 0.9216, 1.0, 1.0, 0.9047, 0.9216, 1.0, 1.0, 0.9047, 0.9216, 1.0, 1.0, 0.9047, 0.9216, 1.0, 1.0, 0.9047, 0.9216, 1.0, 1.0, 0.9047, 0.9216, 1.0, 1.0, 0.9047, 0.9216, 1.0, 1.0, 0.9047, 0.9216, 1.0, 1.0, 0.9047, 0.9216, 1.0, 1.0, 0.9047, 0.9216, 1.0, 1.0, 0.9047, 0.9216, 1.0, 1.0, 0.9047, 0.9216, 1.0, 1.0, 0.9047, 0.9216, 1.0, 1.0, 0.9047, 0.9216, 1.0, 1.0, 0.9047, 0.9216, 1.0, 1.0, 0.9047, 0.9216, 1.0, 1.0, 0.9047, 0.9216, 1.0, 1.0, 0.9047, 0.9216, 1.0, 1.0, 0.9047, 0.9216, 1.0, 1.0, 0.9047, 0.9216, 1.0, 1.0, 0.9047, 0.9216, 1.0, 1.0, 0.9047, 0.9216, 1.0, 1.0, 0.9047, 0.9216, 1.0, 1.0, 0.9047, 0.9216, 1.0, 1.0, 0.9047, 0.9216, 1.0, 1.0, 0.9047, 0.9216, 1.0, 1.0, 0.9047, 0.9216, 1.0, 1.0, 0.9047, 0.9216, 1.0, 1.0, 0.9047, 0.9216, 1.0, 1.0, 0.9047, 0.9216, 1.0, 1.0, 0.9047, 0.9216, 1.0, 1.0, 0.9047, 0.9216, 1.0, 1.0, 0.9047, 0.9216, 1.0, 1.0, 0.9047, 0.9216, 1.0, 1.0, 0.9047, 0.9216, 1.0, 1.0, 0.9047, 0.9216, 1.0, 1.0, 0.9047, 0.9216, 1.0, 1.0, 0.9047, 0.9216, 1.0, 1.0, 0.9047, 0.9216, 1.0, 1.0, 0.9047, 0.9216, 1.0, 1.0, 0.9047, 0.9216, 1.0, 1.0, 0.9047, 0.9216, 1.0, 0.3005, 0.007499, 0.009134, 1.0, 0.3005, 0.007499, 0.009134, 1.0, 0.3005, 0.007499, 0.009134, 1.0, 0.3005, 0.007499, 0.009134, 1.0])
me_sphere.use_remesh_preserve_volume = False
me_sphere.use_remesh_preserve_attributes = False
me_sphere.use_mirror_vertex_groups = False
me_sphere.use_paint_bone_selection = False
me_sphere.use_paint_mask = True
me_sphere.update()

# ---- objects
ob_sphere = bpy.data.objects.new('Sphere', me_sphere)

# ---- transforms, parenting, visibility, modifiers, constraints
ob_sphere.location = (0.0, 0.0, 1.589)
ob_sphere.scale = (2.302, 2.302, 1.692)
ob_sphere.lineart.crease_threshold = 0.0

# ---- collection membership
col_collection.objects.link(ob_sphere)

# ---- scene / render settings (as saved in the file)
scene.frame_start = 1; scene.frame_end = 250; scene.frame_set(1)
scene.render.engine = 'BLENDER_EEVEE_NEXT'
scene.cycles.use_denoising = False
scene.cycles.samples = 128
scene.cycles.sampling_pattern = 'TABULATED_SOBOL'
scene.cycles.use_adaptive_sampling = False
scene.cycles.use_light_tree = False
scene.view_settings.view_transform = 'Filmic'
bpy.context.view_layer.update()

# ---- added for rendering (the .blend has no active camera and no usable light): camera, sun
cam_auto = bpy.data.cameras.new('AutoCamera')
cam_auto.lens = 50.0
cam_auto.sensor_width = 36.0
cam_auto.clip_end = 1000.0
ob_auto_camera = bpy.data.objects.new('AutoCamera', cam_auto)
scene.collection.objects.link(ob_auto_camera)
ob_auto_camera.location = (6.22066, -7.41736, 5.77068)
ob_auto_camera.rotation_euler = (1.09748, -7.21219e-08, 0.694738)
scene.camera = ob_auto_camera
light_auto_sun = bpy.data.lights.new('AutoSun', 'SUN')
light_auto_sun.energy = 3.0
light_auto_sun.angle = 0.0523599
ob_auto_sun = bpy.data.objects.new('AutoSun', light_auto_sun)
scene.collection.objects.link(ob_auto_sun)
ob_auto_sun.rotation_euler = (0.872665, 0.174533, 0.523599)
bpy.context.view_layer.update()
